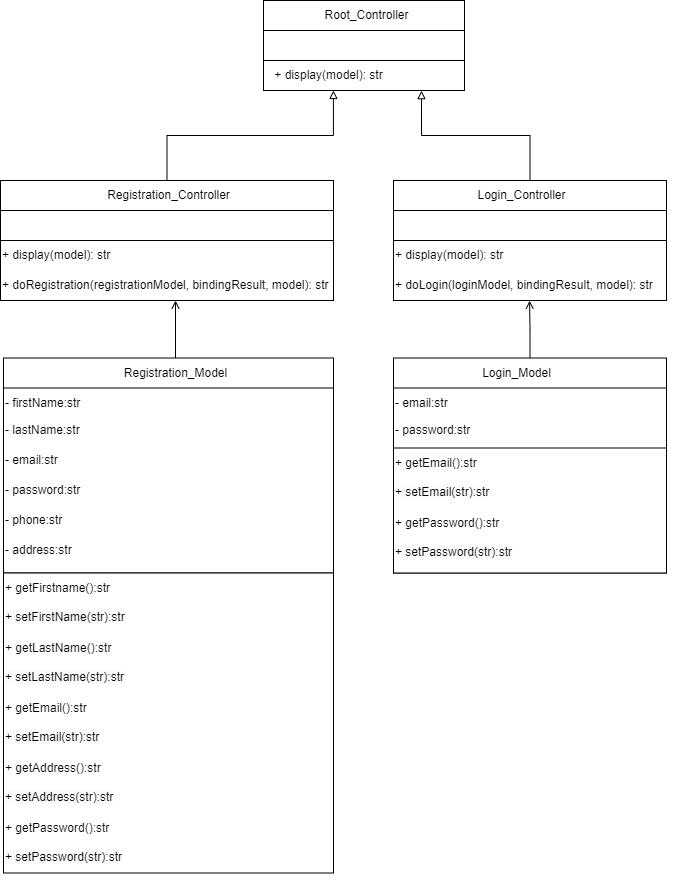

The diagram above was exported from draw.io. Its source (the exported page's mxGraphModel, read from the mxfile embedded in the PNG):
<mxGraphModel dx="1963" dy="623" grid="1" gridSize="10" guides="1" tooltips="1" connect="1" arrows="1" fold="1" page="1" pageScale="1" pageWidth="827" pageHeight="1169" math="0" shadow="0">
  <root>
    <mxCell id="WIyWlLk6GJQsqaUBKTNV-0" />
    <mxCell id="WIyWlLk6GJQsqaUBKTNV-1" parent="WIyWlLk6GJQsqaUBKTNV-0" />
    <mxCell id="Ws8-zMJod7VHYkWqxAQ1-2" value="" style="rounded=0;whiteSpace=wrap;html=1;" vertex="1" parent="WIyWlLk6GJQsqaUBKTNV-1">
      <mxGeometry x="240" y="130" width="201" height="80" as="geometry" />
    </mxCell>
    <mxCell id="Ws8-zMJod7VHYkWqxAQ1-3" value="Root_Controller" style="text;html=1;align=center;verticalAlign=middle;resizable=0;points=[];autosize=1;strokeColor=none;fillColor=none;" vertex="1" parent="WIyWlLk6GJQsqaUBKTNV-1">
      <mxGeometry x="288" y="130" width="110" height="30" as="geometry" />
    </mxCell>
    <mxCell id="Ws8-zMJod7VHYkWqxAQ1-4" value="" style="rounded=0;whiteSpace=wrap;html=1;" vertex="1" parent="WIyWlLk6GJQsqaUBKTNV-1">
      <mxGeometry x="240" y="160" width="201" height="50" as="geometry" />
    </mxCell>
    <mxCell id="Ws8-zMJod7VHYkWqxAQ1-6" value="" style="whiteSpace=wrap;html=1;" vertex="1" parent="WIyWlLk6GJQsqaUBKTNV-1">
      <mxGeometry x="240" y="190" width="201" height="30" as="geometry" />
    </mxCell>
    <mxCell id="Ws8-zMJod7VHYkWqxAQ1-7" value="+ display(model): str" style="text;html=1;align=center;verticalAlign=middle;resizable=0;points=[];autosize=1;strokeColor=none;fillColor=none;" vertex="1" parent="WIyWlLk6GJQsqaUBKTNV-1">
      <mxGeometry x="240" y="190" width="130" height="30" as="geometry" />
    </mxCell>
    <mxCell id="Ws8-zMJod7VHYkWqxAQ1-70" style="edgeStyle=orthogonalEdgeStyle;rounded=0;orthogonalLoop=1;jettySize=auto;html=1;entryX=0.538;entryY=1;entryDx=0;entryDy=0;entryPerimeter=0;endArrow=block;endFill=0;" edge="1" parent="WIyWlLk6GJQsqaUBKTNV-1" source="Ws8-zMJod7VHYkWqxAQ1-8" target="Ws8-zMJod7VHYkWqxAQ1-7">
      <mxGeometry relative="1" as="geometry" />
    </mxCell>
    <mxCell id="Ws8-zMJod7VHYkWqxAQ1-8" value="" style="rounded=0;whiteSpace=wrap;html=1;" vertex="1" parent="WIyWlLk6GJQsqaUBKTNV-1">
      <mxGeometry x="-23" y="310" width="333" height="80" as="geometry" />
    </mxCell>
    <mxCell id="Ws8-zMJod7VHYkWqxAQ1-9" value="Registration_Controller" style="text;html=1;align=center;verticalAlign=middle;resizable=0;points=[];autosize=1;strokeColor=none;fillColor=none;" vertex="1" parent="WIyWlLk6GJQsqaUBKTNV-1">
      <mxGeometry x="70" y="310" width="150" height="30" as="geometry" />
    </mxCell>
    <mxCell id="Ws8-zMJod7VHYkWqxAQ1-10" value="" style="rounded=0;whiteSpace=wrap;html=1;" vertex="1" parent="WIyWlLk6GJQsqaUBKTNV-1">
      <mxGeometry x="-23" y="340" width="333" height="50" as="geometry" />
    </mxCell>
    <mxCell id="Ws8-zMJod7VHYkWqxAQ1-11" value="" style="whiteSpace=wrap;html=1;" vertex="1" parent="WIyWlLk6GJQsqaUBKTNV-1">
      <mxGeometry x="-23" y="370" width="333" height="60" as="geometry" />
    </mxCell>
    <mxCell id="Ws8-zMJod7VHYkWqxAQ1-13" value="+ display(model): str" style="text;html=1;align=left;verticalAlign=middle;resizable=0;points=[];autosize=1;strokeColor=none;fillColor=none;" vertex="1" parent="WIyWlLk6GJQsqaUBKTNV-1">
      <mxGeometry x="-23" y="370" width="130" height="30" as="geometry" />
    </mxCell>
    <mxCell id="Ws8-zMJod7VHYkWqxAQ1-14" value="+ doRegistration(registrationModel, bindingResult, model): str" style="text;html=1;align=left;verticalAlign=middle;resizable=0;points=[];autosize=1;strokeColor=none;fillColor=none;" vertex="1" parent="WIyWlLk6GJQsqaUBKTNV-1">
      <mxGeometry x="-23" y="400" width="350" height="30" as="geometry" />
    </mxCell>
    <mxCell id="Ws8-zMJod7VHYkWqxAQ1-69" style="edgeStyle=orthogonalEdgeStyle;rounded=0;orthogonalLoop=1;jettySize=auto;html=1;entryX=0.786;entryY=1.005;entryDx=0;entryDy=0;entryPerimeter=0;endArrow=block;endFill=0;" edge="1" parent="WIyWlLk6GJQsqaUBKTNV-1" source="Ws8-zMJod7VHYkWqxAQ1-15" target="Ws8-zMJod7VHYkWqxAQ1-6">
      <mxGeometry relative="1" as="geometry" />
    </mxCell>
    <mxCell id="Ws8-zMJod7VHYkWqxAQ1-15" value="" style="rounded=0;whiteSpace=wrap;html=1;" vertex="1" parent="WIyWlLk6GJQsqaUBKTNV-1">
      <mxGeometry x="370" y="310" width="273" height="80" as="geometry" />
    </mxCell>
    <mxCell id="Ws8-zMJod7VHYkWqxAQ1-16" value="Login_Controller" style="text;html=1;align=center;verticalAlign=middle;resizable=0;points=[];autosize=1;strokeColor=none;fillColor=none;" vertex="1" parent="WIyWlLk6GJQsqaUBKTNV-1">
      <mxGeometry x="443" y="310" width="110" height="30" as="geometry" />
    </mxCell>
    <mxCell id="Ws8-zMJod7VHYkWqxAQ1-17" value="" style="rounded=0;whiteSpace=wrap;html=1;" vertex="1" parent="WIyWlLk6GJQsqaUBKTNV-1">
      <mxGeometry x="370" y="340" width="273" height="50" as="geometry" />
    </mxCell>
    <mxCell id="Ws8-zMJod7VHYkWqxAQ1-18" value="" style="whiteSpace=wrap;html=1;" vertex="1" parent="WIyWlLk6GJQsqaUBKTNV-1">
      <mxGeometry x="370" y="370" width="273" height="60" as="geometry" />
    </mxCell>
    <mxCell id="Ws8-zMJod7VHYkWqxAQ1-19" value="+ display(model): str" style="text;html=1;align=left;verticalAlign=middle;resizable=0;points=[];autosize=1;strokeColor=none;fillColor=none;" vertex="1" parent="WIyWlLk6GJQsqaUBKTNV-1">
      <mxGeometry x="370" y="370" width="130" height="30" as="geometry" />
    </mxCell>
    <mxCell id="Ws8-zMJod7VHYkWqxAQ1-20" value="+ doLogin(loginModel, bindingResult, model): str" style="text;html=1;align=left;verticalAlign=middle;resizable=0;points=[];autosize=1;strokeColor=none;fillColor=none;" vertex="1" parent="WIyWlLk6GJQsqaUBKTNV-1">
      <mxGeometry x="370" y="400" width="280" height="30" as="geometry" />
    </mxCell>
    <mxCell id="Ws8-zMJod7VHYkWqxAQ1-21" value="" style="rounded=0;whiteSpace=wrap;html=1;" vertex="1" parent="WIyWlLk6GJQsqaUBKTNV-1">
      <mxGeometry x="-20" y="487.5" width="330" height="80" as="geometry" />
    </mxCell>
    <mxCell id="Ws8-zMJod7VHYkWqxAQ1-64" value="" style="edgeStyle=orthogonalEdgeStyle;rounded=0;orthogonalLoop=1;jettySize=auto;html=1;endArrow=open;endFill=0;" edge="1" parent="WIyWlLk6GJQsqaUBKTNV-1" source="Ws8-zMJod7VHYkWqxAQ1-22" target="Ws8-zMJod7VHYkWqxAQ1-14">
      <mxGeometry relative="1" as="geometry" />
    </mxCell>
    <mxCell id="Ws8-zMJod7VHYkWqxAQ1-22" value="Registration_Model" style="text;html=1;align=center;verticalAlign=middle;resizable=0;points=[];autosize=1;strokeColor=none;fillColor=none;" vertex="1" parent="WIyWlLk6GJQsqaUBKTNV-1">
      <mxGeometry x="87" y="487.5" width="130" height="30" as="geometry" />
    </mxCell>
    <mxCell id="Ws8-zMJod7VHYkWqxAQ1-23" value="" style="rounded=0;whiteSpace=wrap;html=1;" vertex="1" parent="WIyWlLk6GJQsqaUBKTNV-1">
      <mxGeometry x="-20" y="517.5" width="330" height="185" as="geometry" />
    </mxCell>
    <mxCell id="Ws8-zMJod7VHYkWqxAQ1-24" value="" style="whiteSpace=wrap;html=1;" vertex="1" parent="WIyWlLk6GJQsqaUBKTNV-1">
      <mxGeometry x="-20" y="702.5" width="330" height="300" as="geometry" />
    </mxCell>
    <mxCell id="Ws8-zMJod7VHYkWqxAQ1-25" value="- firstName:str" style="text;html=1;align=left;verticalAlign=middle;resizable=0;points=[];autosize=1;strokeColor=none;fillColor=none;" vertex="1" parent="WIyWlLk6GJQsqaUBKTNV-1">
      <mxGeometry x="-20" y="517.5" width="100" height="30" as="geometry" />
    </mxCell>
    <mxCell id="Ws8-zMJod7VHYkWqxAQ1-27" value="- lastName:str" style="text;html=1;align=left;verticalAlign=middle;resizable=0;points=[];autosize=1;strokeColor=none;fillColor=none;" vertex="1" parent="WIyWlLk6GJQsqaUBKTNV-1">
      <mxGeometry x="-20" y="545" width="100" height="30" as="geometry" />
    </mxCell>
    <mxCell id="Ws8-zMJod7VHYkWqxAQ1-28" value="- email:str" style="text;html=1;align=left;verticalAlign=middle;resizable=0;points=[];autosize=1;strokeColor=none;fillColor=none;" vertex="1" parent="WIyWlLk6GJQsqaUBKTNV-1">
      <mxGeometry x="-20" y="575" width="80" height="30" as="geometry" />
    </mxCell>
    <mxCell id="Ws8-zMJod7VHYkWqxAQ1-29" value="- password:str" style="text;html=1;align=left;verticalAlign=middle;resizable=0;points=[];autosize=1;strokeColor=none;fillColor=none;" vertex="1" parent="WIyWlLk6GJQsqaUBKTNV-1">
      <mxGeometry x="-20" y="605" width="100" height="30" as="geometry" />
    </mxCell>
    <mxCell id="Ws8-zMJod7VHYkWqxAQ1-30" value="- phone:str" style="text;html=1;align=left;verticalAlign=middle;resizable=0;points=[];autosize=1;strokeColor=none;fillColor=none;" vertex="1" parent="WIyWlLk6GJQsqaUBKTNV-1">
      <mxGeometry x="-20" y="635" width="80" height="30" as="geometry" />
    </mxCell>
    <mxCell id="Ws8-zMJod7VHYkWqxAQ1-31" value="- address:str" style="text;html=1;align=left;verticalAlign=middle;resizable=0;points=[];autosize=1;strokeColor=none;fillColor=none;" vertex="1" parent="WIyWlLk6GJQsqaUBKTNV-1">
      <mxGeometry x="-20" y="665" width="90" height="30" as="geometry" />
    </mxCell>
    <mxCell id="Ws8-zMJod7VHYkWqxAQ1-32" value="+ getFirstname():str" style="text;html=1;align=left;verticalAlign=middle;resizable=0;points=[];autosize=1;strokeColor=none;fillColor=none;" vertex="1" parent="WIyWlLk6GJQsqaUBKTNV-1">
      <mxGeometry x="-20" y="702.5" width="130" height="30" as="geometry" />
    </mxCell>
    <mxCell id="Ws8-zMJod7VHYkWqxAQ1-33" value="&lt;span style=&quot;color: rgb(0, 0, 0); font-family: Helvetica; font-size: 12px; font-style: normal; font-variant-ligatures: normal; font-variant-caps: normal; font-weight: 400; letter-spacing: normal; orphans: 2; text-align: center; text-indent: 0px; text-transform: none; widows: 2; word-spacing: 0px; -webkit-text-stroke-width: 0px; background-color: rgb(251, 251, 251); text-decoration-thickness: initial; text-decoration-style: initial; text-decoration-color: initial; float: none; display: inline !important;&quot;&gt;+ setFirstName(str):str&lt;/span&gt;" style="text;whiteSpace=wrap;html=1;" vertex="1" parent="WIyWlLk6GJQsqaUBKTNV-1">
      <mxGeometry x="-20" y="732.5" width="140" height="40" as="geometry" />
    </mxCell>
    <mxCell id="Ws8-zMJod7VHYkWqxAQ1-34" value="&lt;span style=&quot;color: rgb(0, 0, 0); font-family: Helvetica; font-size: 12px; font-style: normal; font-variant-ligatures: normal; font-variant-caps: normal; font-weight: 400; letter-spacing: normal; orphans: 2; text-align: center; text-indent: 0px; text-transform: none; widows: 2; word-spacing: 0px; -webkit-text-stroke-width: 0px; background-color: rgb(251, 251, 251); text-decoration-thickness: initial; text-decoration-style: initial; text-decoration-color: initial; float: none; display: inline !important;&quot;&gt;+ setLastName(str):str&lt;/span&gt;" style="text;whiteSpace=wrap;html=1;" vertex="1" parent="WIyWlLk6GJQsqaUBKTNV-1">
      <mxGeometry x="-20" y="792.5" width="140" height="40" as="geometry" />
    </mxCell>
    <mxCell id="Ws8-zMJod7VHYkWqxAQ1-35" value="&lt;span style=&quot;color: rgb(0, 0, 0); font-family: Helvetica; font-size: 12px; font-style: normal; font-variant-ligatures: normal; font-variant-caps: normal; font-weight: 400; letter-spacing: normal; orphans: 2; text-align: center; text-indent: 0px; text-transform: none; widows: 2; word-spacing: 0px; -webkit-text-stroke-width: 0px; background-color: rgb(251, 251, 251); text-decoration-thickness: initial; text-decoration-style: initial; text-decoration-color: initial; float: none; display: inline !important;&quot;&gt;+ setAddress(str):str&lt;/span&gt;" style="text;whiteSpace=wrap;html=1;" vertex="1" parent="WIyWlLk6GJQsqaUBKTNV-1">
      <mxGeometry x="-20" y="912.5" width="140" height="40" as="geometry" />
    </mxCell>
    <mxCell id="Ws8-zMJod7VHYkWqxAQ1-36" value="&lt;span style=&quot;color: rgb(0, 0, 0); font-family: Helvetica; font-size: 12px; font-style: normal; font-variant-ligatures: normal; font-variant-caps: normal; font-weight: 400; letter-spacing: normal; orphans: 2; text-align: center; text-indent: 0px; text-transform: none; widows: 2; word-spacing: 0px; -webkit-text-stroke-width: 0px; background-color: rgb(251, 251, 251); text-decoration-thickness: initial; text-decoration-style: initial; text-decoration-color: initial; float: none; display: inline !important;&quot;&gt;+ setPassword(str):str&lt;/span&gt;" style="text;whiteSpace=wrap;html=1;" vertex="1" parent="WIyWlLk6GJQsqaUBKTNV-1">
      <mxGeometry x="-20" y="972.5" width="140" height="40" as="geometry" />
    </mxCell>
    <mxCell id="Ws8-zMJod7VHYkWqxAQ1-37" value="&lt;span style=&quot;color: rgb(0, 0, 0); font-family: Helvetica; font-size: 12px; font-style: normal; font-variant-ligatures: normal; font-variant-caps: normal; font-weight: 400; letter-spacing: normal; orphans: 2; text-align: center; text-indent: 0px; text-transform: none; widows: 2; word-spacing: 0px; -webkit-text-stroke-width: 0px; background-color: rgb(251, 251, 251); text-decoration-thickness: initial; text-decoration-style: initial; text-decoration-color: initial; float: none; display: inline !important;&quot;&gt;+ setEmail(str):str&lt;/span&gt;" style="text;whiteSpace=wrap;html=1;" vertex="1" parent="WIyWlLk6GJQsqaUBKTNV-1">
      <mxGeometry x="-20" y="852.5" width="140" height="40" as="geometry" />
    </mxCell>
    <mxCell id="Ws8-zMJod7VHYkWqxAQ1-38" value="+ getEmail():str" style="text;html=1;align=left;verticalAlign=middle;resizable=0;points=[];autosize=1;strokeColor=none;fillColor=none;" vertex="1" parent="WIyWlLk6GJQsqaUBKTNV-1">
      <mxGeometry x="-20" y="822.5" width="110" height="30" as="geometry" />
    </mxCell>
    <mxCell id="Ws8-zMJod7VHYkWqxAQ1-39" value="+ getPassword():str" style="text;html=1;align=left;verticalAlign=middle;resizable=0;points=[];autosize=1;strokeColor=none;fillColor=none;" vertex="1" parent="WIyWlLk6GJQsqaUBKTNV-1">
      <mxGeometry x="-20" y="942.5" width="130" height="30" as="geometry" />
    </mxCell>
    <mxCell id="Ws8-zMJod7VHYkWqxAQ1-40" value="+ getAddress():str" style="text;html=1;align=left;verticalAlign=middle;resizable=0;points=[];autosize=1;strokeColor=none;fillColor=none;" vertex="1" parent="WIyWlLk6GJQsqaUBKTNV-1">
      <mxGeometry x="-20" y="882.5" width="120" height="30" as="geometry" />
    </mxCell>
    <mxCell id="Ws8-zMJod7VHYkWqxAQ1-41" value="+ getLastName():str" style="text;html=1;align=left;verticalAlign=middle;resizable=0;points=[];autosize=1;strokeColor=none;fillColor=none;" vertex="1" parent="WIyWlLk6GJQsqaUBKTNV-1">
      <mxGeometry x="-20" y="762.5" width="130" height="30" as="geometry" />
    </mxCell>
    <mxCell id="Ws8-zMJod7VHYkWqxAQ1-63" style="edgeStyle=orthogonalEdgeStyle;rounded=0;orthogonalLoop=1;jettySize=auto;html=1;entryX=0.486;entryY=1.004;entryDx=0;entryDy=0;entryPerimeter=0;endArrow=open;endFill=0;" edge="1" parent="WIyWlLk6GJQsqaUBKTNV-1" source="Ws8-zMJod7VHYkWqxAQ1-43" target="Ws8-zMJod7VHYkWqxAQ1-20">
      <mxGeometry relative="1" as="geometry" />
    </mxCell>
    <mxCell id="Ws8-zMJod7VHYkWqxAQ1-43" value="" style="rounded=0;whiteSpace=wrap;html=1;" vertex="1" parent="WIyWlLk6GJQsqaUBKTNV-1">
      <mxGeometry x="370" y="487.5" width="273" height="80" as="geometry" />
    </mxCell>
    <mxCell id="Ws8-zMJod7VHYkWqxAQ1-44" value="Login_Model" style="text;html=1;align=center;verticalAlign=middle;resizable=0;points=[];autosize=1;strokeColor=none;fillColor=none;" vertex="1" parent="WIyWlLk6GJQsqaUBKTNV-1">
      <mxGeometry x="448" y="487.5" width="90" height="30" as="geometry" />
    </mxCell>
    <mxCell id="Ws8-zMJod7VHYkWqxAQ1-45" value="" style="rounded=0;whiteSpace=wrap;html=1;" vertex="1" parent="WIyWlLk6GJQsqaUBKTNV-1">
      <mxGeometry x="370" y="517.5" width="273" height="185" as="geometry" />
    </mxCell>
    <mxCell id="Ws8-zMJod7VHYkWqxAQ1-46" value="" style="whiteSpace=wrap;html=1;" vertex="1" parent="WIyWlLk6GJQsqaUBKTNV-1">
      <mxGeometry x="370" y="577.5" width="273" height="125" as="geometry" />
    </mxCell>
    <mxCell id="Ws8-zMJod7VHYkWqxAQ1-49" value="- email:str" style="text;html=1;align=left;verticalAlign=middle;resizable=0;points=[];autosize=1;strokeColor=none;fillColor=none;" vertex="1" parent="WIyWlLk6GJQsqaUBKTNV-1">
      <mxGeometry x="370" y="517.5" width="80" height="30" as="geometry" />
    </mxCell>
    <mxCell id="Ws8-zMJod7VHYkWqxAQ1-50" value="- password:str" style="text;html=1;align=left;verticalAlign=middle;resizable=0;points=[];autosize=1;strokeColor=none;fillColor=none;" vertex="1" parent="WIyWlLk6GJQsqaUBKTNV-1">
      <mxGeometry x="370" y="545" width="100" height="30" as="geometry" />
    </mxCell>
    <mxCell id="Ws8-zMJod7VHYkWqxAQ1-57" value="&lt;span style=&quot;color: rgb(0, 0, 0); font-family: Helvetica; font-size: 12px; font-style: normal; font-variant-ligatures: normal; font-variant-caps: normal; font-weight: 400; letter-spacing: normal; orphans: 2; text-align: center; text-indent: 0px; text-transform: none; widows: 2; word-spacing: 0px; -webkit-text-stroke-width: 0px; background-color: rgb(251, 251, 251); text-decoration-thickness: initial; text-decoration-style: initial; text-decoration-color: initial; float: none; display: inline !important;&quot;&gt;+ setPassword(str):str&lt;/span&gt;" style="text;whiteSpace=wrap;html=1;" vertex="1" parent="WIyWlLk6GJQsqaUBKTNV-1">
      <mxGeometry x="370" y="667.5" width="140" height="40" as="geometry" />
    </mxCell>
    <mxCell id="Ws8-zMJod7VHYkWqxAQ1-58" value="&lt;span style=&quot;color: rgb(0, 0, 0); font-family: Helvetica; font-size: 12px; font-style: normal; font-variant-ligatures: normal; font-variant-caps: normal; font-weight: 400; letter-spacing: normal; orphans: 2; text-align: center; text-indent: 0px; text-transform: none; widows: 2; word-spacing: 0px; -webkit-text-stroke-width: 0px; background-color: rgb(251, 251, 251); text-decoration-thickness: initial; text-decoration-style: initial; text-decoration-color: initial; float: none; display: inline !important;&quot;&gt;+ setEmail(str):str&lt;/span&gt;" style="text;whiteSpace=wrap;html=1;" vertex="1" parent="WIyWlLk6GJQsqaUBKTNV-1">
      <mxGeometry x="370" y="607.5" width="140" height="40" as="geometry" />
    </mxCell>
    <mxCell id="Ws8-zMJod7VHYkWqxAQ1-59" value="+ getEmail():str" style="text;html=1;align=left;verticalAlign=middle;resizable=0;points=[];autosize=1;strokeColor=none;fillColor=none;" vertex="1" parent="WIyWlLk6GJQsqaUBKTNV-1">
      <mxGeometry x="370" y="577.5" width="110" height="30" as="geometry" />
    </mxCell>
    <mxCell id="Ws8-zMJod7VHYkWqxAQ1-60" value="+ getPassword():str" style="text;html=1;align=left;verticalAlign=middle;resizable=0;points=[];autosize=1;strokeColor=none;fillColor=none;" vertex="1" parent="WIyWlLk6GJQsqaUBKTNV-1">
      <mxGeometry x="370" y="637.5" width="130" height="30" as="geometry" />
    </mxCell>
  </root>
</mxGraphModel>